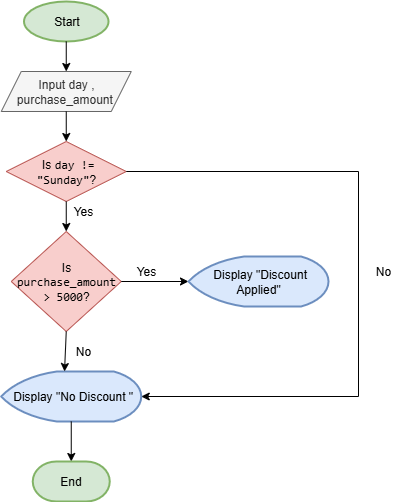

The diagram above was exported from draw.io. Its source (the exported page's mxGraphModel, read from the mxfile embedded in the PNG):
<mxGraphModel dx="872" dy="473" grid="1" gridSize="10" guides="1" tooltips="1" connect="1" arrows="1" fold="1" page="1" pageScale="1" pageWidth="850" pageHeight="1100" math="0" shadow="0">
  <root>
    <mxCell id="0" />
    <mxCell id="1" parent="0" />
    <mxCell id="1m03N7dWTPMewUyuF2Lk-84" value="Start" style="strokeWidth=2;html=1;shape=mxgraph.flowchart.start_1;whiteSpace=wrap;fillColor=#d5e8d4;strokeColor=#82b366;" vertex="1" parent="1">
      <mxGeometry x="345.5" y="20" width="84.5" height="40" as="geometry" />
    </mxCell>
    <mxCell id="1m03N7dWTPMewUyuF2Lk-85" value="Input day , purchase_amount&amp;nbsp;" style="shape=parallelogram;perimeter=parallelogramPerimeter;whiteSpace=wrap;html=1;fixedSize=1;fillColor=#f5f5f5;fontColor=#333333;strokeColor=#666666;" vertex="1" parent="1">
      <mxGeometry x="322.75" y="90" width="130" height="40" as="geometry" />
    </mxCell>
    <mxCell id="1m03N7dWTPMewUyuF2Lk-86" value="&amp;nbsp;Is &lt;code data-end=&quot;295&quot; data-start=&quot;278&quot;&gt;day != &quot;Sunday&quot;&lt;/code&gt;?" style="rhombus;whiteSpace=wrap;html=1;fillColor=#f8cecc;strokeColor=#b85450;" vertex="1" parent="1">
      <mxGeometry x="327.75" y="160" width="120" height="60" as="geometry" />
    </mxCell>
    <mxCell id="1m03N7dWTPMewUyuF2Lk-87" value="" style="endArrow=classic;html=1;rounded=0;exitX=0.5;exitY=1;exitDx=0;exitDy=0;exitPerimeter=0;" edge="1" parent="1" source="1m03N7dWTPMewUyuF2Lk-84" target="1m03N7dWTPMewUyuF2Lk-85">
      <mxGeometry width="50" height="50" relative="1" as="geometry">
        <mxPoint x="400" y="230" as="sourcePoint" />
        <mxPoint x="450" y="180" as="targetPoint" />
      </mxGeometry>
    </mxCell>
    <mxCell id="1m03N7dWTPMewUyuF2Lk-88" value="" style="endArrow=classic;html=1;rounded=0;exitX=0.5;exitY=1;exitDx=0;exitDy=0;" edge="1" parent="1" source="1m03N7dWTPMewUyuF2Lk-85" target="1m03N7dWTPMewUyuF2Lk-86">
      <mxGeometry width="50" height="50" relative="1" as="geometry">
        <mxPoint x="400" y="230" as="sourcePoint" />
        <mxPoint x="450" y="180" as="targetPoint" />
      </mxGeometry>
    </mxCell>
    <mxCell id="1m03N7dWTPMewUyuF2Lk-89" value="" style="endArrow=classic;html=1;rounded=0;exitX=1;exitY=0.5;exitDx=0;exitDy=0;entryX=1;entryY=0.5;entryDx=0;entryDy=0;entryPerimeter=0;" edge="1" parent="1" source="1m03N7dWTPMewUyuF2Lk-86" target="1m03N7dWTPMewUyuF2Lk-94">
      <mxGeometry width="50" height="50" relative="1" as="geometry">
        <mxPoint x="400" y="230" as="sourcePoint" />
        <mxPoint x="510" y="190" as="targetPoint" />
        <Array as="points">
          <mxPoint x="680" y="190" />
          <mxPoint x="680" y="415" />
        </Array>
      </mxGeometry>
    </mxCell>
    <mxCell id="1m03N7dWTPMewUyuF2Lk-90" value="" style="endArrow=classic;html=1;rounded=0;exitX=0.5;exitY=1;exitDx=0;exitDy=0;entryX=0.5;entryY=0;entryDx=0;entryDy=0;" edge="1" parent="1" source="1m03N7dWTPMewUyuF2Lk-86" target="1m03N7dWTPMewUyuF2Lk-91">
      <mxGeometry width="50" height="50" relative="1" as="geometry">
        <mxPoint x="400" y="230" as="sourcePoint" />
        <mxPoint x="388" y="250" as="targetPoint" />
      </mxGeometry>
    </mxCell>
    <mxCell id="1m03N7dWTPMewUyuF2Lk-91" value="Is &lt;code data-end=&quot;418&quot; data-start=&quot;394&quot;&gt;purchase_amount &amp;gt; 5000&lt;/code&gt;?" style="rhombus;whiteSpace=wrap;html=1;fillColor=#f8cecc;strokeColor=#b85450;" vertex="1" parent="1">
      <mxGeometry x="332.75" y="250" width="110" height="100" as="geometry" />
    </mxCell>
    <mxCell id="1m03N7dWTPMewUyuF2Lk-92" value="" style="endArrow=classic;html=1;rounded=0;exitX=1;exitY=0.5;exitDx=0;exitDy=0;entryX=0;entryY=0.5;entryDx=0;entryDy=0;entryPerimeter=0;" edge="1" parent="1" source="1m03N7dWTPMewUyuF2Lk-91" target="1m03N7dWTPMewUyuF2Lk-93">
      <mxGeometry width="50" height="50" relative="1" as="geometry">
        <mxPoint x="400" y="230" as="sourcePoint" />
        <mxPoint x="510" y="300" as="targetPoint" />
      </mxGeometry>
    </mxCell>
    <mxCell id="1m03N7dWTPMewUyuF2Lk-93" value="&amp;nbsp;Display &quot;Discount Applied&quot;" style="strokeWidth=2;html=1;shape=mxgraph.flowchart.display;whiteSpace=wrap;fillColor=#dae8fc;strokeColor=#6c8ebf;" vertex="1" parent="1">
      <mxGeometry x="510" y="275" width="140" height="50" as="geometry" />
    </mxCell>
    <mxCell id="1m03N7dWTPMewUyuF2Lk-94" value="&amp;nbsp;Display &quot;No Discount &quot;" style="strokeWidth=2;html=1;shape=mxgraph.flowchart.display;whiteSpace=wrap;fillColor=#dae8fc;strokeColor=#6c8ebf;" vertex="1" parent="1">
      <mxGeometry x="322.75" y="390" width="140" height="50" as="geometry" />
    </mxCell>
    <mxCell id="1m03N7dWTPMewUyuF2Lk-95" value="" style="endArrow=classic;html=1;rounded=0;exitX=0.5;exitY=1;exitDx=0;exitDy=0;entryX=0.452;entryY=0;entryDx=0;entryDy=0;entryPerimeter=0;" edge="1" parent="1" source="1m03N7dWTPMewUyuF2Lk-91" target="1m03N7dWTPMewUyuF2Lk-94">
      <mxGeometry width="50" height="50" relative="1" as="geometry">
        <mxPoint x="400" y="230" as="sourcePoint" />
        <mxPoint x="450" y="180" as="targetPoint" />
      </mxGeometry>
    </mxCell>
    <mxCell id="1m03N7dWTPMewUyuF2Lk-96" value="Yes" style="text;html=1;align=center;verticalAlign=middle;whiteSpace=wrap;rounded=0;" vertex="1" parent="1">
      <mxGeometry x="442.75" y="280" width="50" height="20" as="geometry" />
    </mxCell>
    <mxCell id="1m03N7dWTPMewUyuF2Lk-97" value="No" style="text;html=1;align=center;verticalAlign=middle;whiteSpace=wrap;rounded=0;" vertex="1" parent="1">
      <mxGeometry x="380" y="360" width="50" height="20" as="geometry" />
    </mxCell>
    <mxCell id="1m03N7dWTPMewUyuF2Lk-98" value="No" style="text;html=1;align=center;verticalAlign=middle;whiteSpace=wrap;rounded=0;" vertex="1" parent="1">
      <mxGeometry x="680" y="280" width="50" height="20" as="geometry" />
    </mxCell>
    <mxCell id="1m03N7dWTPMewUyuF2Lk-99" value="Yes" style="text;html=1;align=center;verticalAlign=middle;whiteSpace=wrap;rounded=0;" vertex="1" parent="1">
      <mxGeometry x="380" y="220" width="50" height="20" as="geometry" />
    </mxCell>
    <mxCell id="1m03N7dWTPMewUyuF2Lk-100" value="" style="endArrow=classic;html=1;rounded=0;exitX=0.5;exitY=1;exitDx=0;exitDy=0;exitPerimeter=0;" edge="1" parent="1" source="1m03N7dWTPMewUyuF2Lk-94" target="1m03N7dWTPMewUyuF2Lk-101">
      <mxGeometry width="50" height="50" relative="1" as="geometry">
        <mxPoint x="400" y="400" as="sourcePoint" />
        <mxPoint x="393" y="470" as="targetPoint" />
      </mxGeometry>
    </mxCell>
    <mxCell id="1m03N7dWTPMewUyuF2Lk-101" value="End" style="strokeWidth=2;html=1;shape=mxgraph.flowchart.terminator;whiteSpace=wrap;fillColor=#d5e8d4;strokeColor=#82b366;" vertex="1" parent="1">
      <mxGeometry x="354.25" y="480" width="77" height="40" as="geometry" />
    </mxCell>
  </root>
</mxGraphModel>